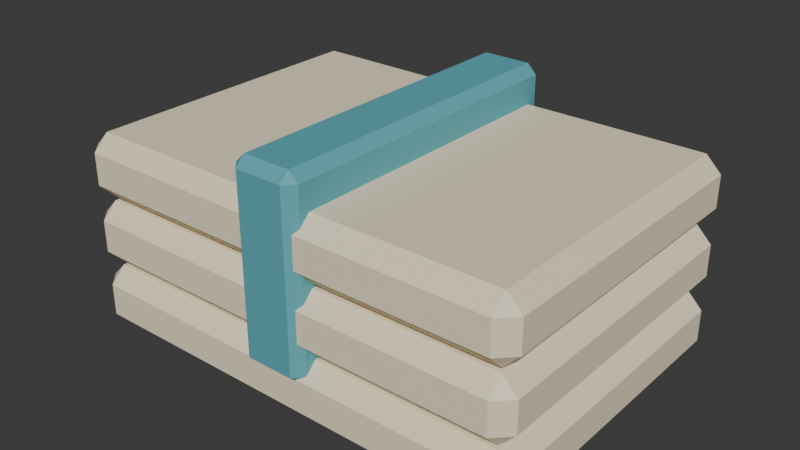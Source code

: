 # Source: sailcloth.blend  (saved by Blender 4.4.32; exported with 4.5.12 LTS)
import bpy
from mathutils import Matrix  # noqa: F401  (used for matrix-valued properties, if any)

bpy.ops.wm.read_factory_settings(use_empty=True)
scene = bpy.context.scene
scene.name = 'Scene'

# ---- collections
col_collection = bpy.data.collections.new('Collection'); scene.collection.children.link(col_collection)

# ---- materials (node trees are filled in below, after node groups)
mat_sailcloth_paint = bpy.data.materials.new('sailcloth paint')
mat_sailcloth_paint.diffuse_color = (1.0, 1.0, 1.0, 1.0)

# ---- material node trees
mat_sailcloth_paint.use_nodes = True; mat_sailcloth_paint.node_tree.nodes.clear()
_N = mat_sailcloth_paint.node_tree.nodes; _L = mat_sailcloth_paint.node_tree.links
n0 = _N.new('ShaderNodeBsdfPrincipled'); n0.name = 'Principled BSDF'; n0.location = (10, 300)
n0.inputs[2].default_value = 0.73
n1 = _N.new('ShaderNodeOutputMaterial'); n1.name = 'Material Output'; n1.location = (300, 300)
n2 = _N.new('ShaderNodeVertexColor'); n2.name = 'Color Attribute'; n2.location = (0, 0)
n2.layer_name = 'Tint'
_L.new(n0.outputs[0], n1.inputs[0])
_L.new(n2.outputs[0], n0.inputs[0])
n1.is_active_output = True

# ---- world
world_world = bpy.data.worlds.new('World'); scene.world = world_world
world_world.use_nodes = True; world_world.node_tree.nodes.clear()
_N = world_world.node_tree.nodes; _L = world_world.node_tree.links
n0 = _N.new('ShaderNodeOutputWorld'); n0.name = 'World Output'; n0.location = (300, 300)
n1 = _N.new('ShaderNodeBackground'); n1.name = 'Background'; n1.location = (10, 300)
n1.inputs[0].default_value = (0.05088, 0.05088, 0.05088, 1.0)
_L.new(n1.outputs[0], n0.inputs[0])
n0.is_active_output = True
world_world.color = (0.05088, 0.05088, 0.05088)
world_world.sun_shadow_jitter_overblur = 0.0

# ---- meshes
me_cube_145 = bpy.data.meshes.new('Cube.145')
me_cube_145.from_pydata([(-0.224, -0.154, -0.0325), (-0.224, -0.17, -0.0165), (-0.24, -0.154, -0.0165), (-0.224, -0.17, 0.0165), (-0.224, -0.154, 0.0325), (-0.24, -0.154, 0.0165), (-0.224, 0.154, -0.0325), (-0.24, 0.154, -0.0165), (-0.224, 0.17, -0.0165), (-0.224, 0.154, 0.0325), (-0.224, 0.17, 0.0165), (-0.24, 0.154, 0.0165), (0.224, -0.154, -0.0325), (0.24, -0.154, -0.0165), (0.224, -0.17, -0.0165), (0.224, -0.154, 0.0325), (0.224, -0.17, 0.0165), (0.24, -0.154, 0.0165), (0.224, 0.154, -0.0325), (0.224, 0.17, -0.0165), (0.24, 0.154, -0.0165), (0.224, 0.154, 0.0325), (0.24, 0.154, 0.0165), (0.224, 0.17, 0.0165), (-0.224, -0.154, 0.0375), (-0.224, -0.17, 0.0535), (-0.24, -0.154, 0.0535), (-0.224, -0.17, 0.0865), (-0.224, -0.154, 0.1025), (-0.24, -0.154, 0.0865), (-0.224, 0.154, 0.0375), (-0.24, 0.154, 0.0535), (-0.224, 0.17, 0.0535), (-0.224, 0.154, 0.1025), (-0.224, 0.17, 0.0865), (-0.24, 0.154, 0.0865), (0.224, -0.154, 0.0375), (0.24, -0.154, 0.0535), (0.224, -0.17, 0.0535), (0.224, -0.154, 0.1025), (0.224, -0.17, 0.0865), (0.24, -0.154, 0.0865), (0.224, 0.154, 0.0375), (0.224, 0.17, 0.0535), (0.24, 0.154, 0.0535), (0.224, 0.154, 0.1025), (0.24, 0.154, 0.0865), (0.224, 0.17, 0.0865), (-0.224, -0.154, 0.1075), (-0.224, -0.17, 0.1235), (-0.24, -0.154, 0.1235), (-0.224, -0.17, 0.1565), (-0.224, -0.154, 0.1725), (-0.24, -0.154, 0.1565), (-0.224, 0.154, 0.1075), (-0.24, 0.154, 0.1235), (-0.224, 0.17, 0.1235), (-0.224, 0.154, 0.1725), (-0.224, 0.17, 0.1565), (-0.24, 0.154, 0.1565), (0.224, -0.154, 0.1075), (0.24, -0.154, 0.1235), (0.224, -0.17, 0.1235), (0.224, -0.154, 0.1725), (0.224, -0.17, 0.1565), (0.24, -0.154, 0.1565), (0.224, 0.154, 0.1075), (0.224, 0.17, 0.1235), (0.24, 0.154, 0.1235), (0.224, 0.154, 0.1725), (0.24, 0.154, 0.1565), (0.224, 0.17, 0.1565), (-0.025, -0.165, 0.01), (-0.025, -0.175, 0.02), (-0.035, -0.165, 0.02), (-0.025, -0.175, 0.2), (-0.025, -0.165, 0.21), (-0.035, -0.165, 0.2), (-0.025, 0.165, 0.01), (-0.035, 0.165, 0.02), (-0.025, 0.175, 0.02), (-0.025, 0.165, 0.21), (-0.025, 0.175, 0.2), (-0.035, 0.165, 0.2), (0.025, -0.165, 0.01), (0.035, -0.165, 0.02), (0.025, -0.175, 0.02), (0.025, -0.165, 0.21), (0.025, -0.175, 0.2), (0.035, -0.165, 0.2), (0.025, 0.165, 0.01), (0.025, 0.175, 0.02), (0.035, 0.165, 0.02), (0.025, 0.165, 0.21), (0.035, 0.165, 0.2), (0.025, 0.175, 0.2)], [], [(14, 16, 3, 1), (20, 22, 17, 13), (21, 9, 4, 15), (2, 5, 11, 7), (8, 10, 23, 19), (0, 1, 2), (3, 4, 5), (6, 7, 8), (9, 10, 11), (12, 13, 14), (15, 16, 17), (18, 19, 20), (21, 22, 23), (6, 0, 2, 7), (1, 3, 5, 2), (4, 9, 11, 5), (10, 8, 7, 11), (18, 6, 8, 19), (9, 21, 23, 10), (22, 20, 19, 23), (12, 18, 20, 13), (21, 15, 17, 22), (16, 14, 13, 17), (0, 12, 14, 1), (15, 4, 3, 16), (6, 18, 12, 0), (38, 40, 27, 25), (44, 46, 41, 37), (45, 33, 28, 39), (26, 29, 35, 31), (32, 34, 47, 43), (24, 25, 26), (27, 28, 29), (30, 31, 32), (33, 34, 35), (36, 37, 38), (39, 40, 41), (42, 43, 44), (45, 46, 47), (30, 24, 26, 31), (25, 27, 29, 26), (28, 33, 35, 29), (34, 32, 31, 35), (42, 30, 32, 43), (33, 45, 47, 34), (46, 44, 43, 47), (36, 42, 44, 37), (45, 39, 41, 46), (40, 38, 37, 41), (24, 36, 38, 25), (39, 28, 27, 40), (30, 42, 36, 24), (62, 64, 51, 49), (68, 70, 65, 61), (69, 57, 52, 63), (50, 53, 59, 55), (56, 58, 71, 67), (48, 49, 50), (51, 52, 53), (54, 55, 56), (57, 58, 59), (60, 61, 62), (63, 64, 65), (66, 67, 68), (69, 70, 71), (54, 48, 50, 55), (49, 51, 53, 50), (52, 57, 59, 53), (58, 56, 55, 59), (66, 54, 56, 67), (57, 69, 71, 58), (70, 68, 67, 71), (60, 66, 68, 61), (69, 63, 65, 70), (64, 62, 61, 65), (48, 60, 62, 49), (63, 52, 51, 64), (54, 66, 60, 48), (86, 88, 75, 73), (92, 94, 89, 85), (93, 81, 76, 87), (74, 77, 83, 79), (80, 82, 95, 91), (72, 73, 74), (75, 76, 77), (78, 79, 80), (81, 82, 83), (84, 85, 86), (87, 88, 89), (90, 91, 92), (93, 94, 95), (78, 72, 74, 79), (73, 75, 77, 74), (76, 81, 83, 77), (82, 80, 79, 83), (90, 78, 80, 91), (81, 93, 95, 82), (94, 92, 91, 95), (84, 90, 92, 85), (93, 87, 89, 94), (88, 86, 85, 89), (72, 84, 86, 73), (87, 76, 75, 88), (78, 90, 84, 72)])
_uv = me_cube_145.uv_layers.new(name='UVMap')
_uv.uv.foreach_set('vector', [0.4365, 0.7583, 0.5635, 0.7583, 0.5635, 0.9917, 0.4365, 0.9917, 0.4365, 0.5118, 0.5635, 0.5118, 0.5635, 0.7382, 0.4365, 0.7382, 0.6333, 0.5118, 0.8667, 0.5118, 0.8667, 0.7382, 0.6333, 0.7382, 0.4365, 0.01176, 0.5635, 0.01176, 0.5635, 0.2382, 0.4365, 0.2382, 0.4365, 0.2583, 0.5635, 0.2583, 0.5635, 0.4917, 0.4365, 0.4917, 0.1333, 0.7382, 0.1333, 0.75, 0.125, 0.7382, 0.5635, 0.0, 0.625, 0.01176, 0.5635, 0.01176, 0.1333, 0.5118, 0.125, 0.5118, 0.1333, 0.5, 0.625, 0.2382, 0.5635, 0.25, 0.5635, 0.2382, 0.3667, 0.7382, 0.375, 0.7382, 0.3667, 0.75, 0.625, 0.7583, 0.5635, 0.7583, 0.5635, 0.75, 0.3667, 0.5118, 0.3667, 0.5, 0.375, 0.5118, 0.625, 0.4917, 0.5635, 0.5, 0.5635, 0.4917, 0.1333, 0.5118, 0.1333, 0.7382, 0.125, 0.7382, 0.125, 0.5118, 0.4365, 0.0, 0.5635, 0.0, 0.5635, 0.01176, 0.4365, 0.01176, 0.625, 0.01176, 0.625, 0.2382, 0.5635, 0.2382, 0.5635, 0.01176, 0.5635, 0.2583, 0.4365, 0.2583, 0.4365, 0.2382, 0.5635, 0.2382, 0.3667, 0.5118, 0.1333, 0.5118, 0.1333, 0.5, 0.3667, 0.5, 0.625, 0.2583, 0.625, 0.4917, 0.5635, 0.4917, 0.5635, 0.2583, 0.5635, 0.5118, 0.4365, 0.5118, 0.4365, 0.4917, 0.5635, 0.4917, 0.3667, 0.7382, 0.3667, 0.5118, 0.4365, 0.5118, 0.4365, 0.7382, 0.6333, 0.5118, 0.6333, 0.7382, 0.5635, 0.7382, 0.5635, 0.5118, 0.5635, 0.7583, 0.4365, 0.7583, 0.4365, 0.7382, 0.5635, 0.7382, 0.1333, 0.7382, 0.3667, 0.7382, 0.3667, 0.75, 0.1333, 0.75, 0.625, 0.7583, 0.625, 0.9917, 0.5635, 0.9917, 0.5635, 0.7583, 0.1333, 0.5118, 0.3667, 0.5118, 0.3667, 0.7382, 0.1333, 0.7382, 0.4365, 0.7583, 0.5635, 0.7583, 0.5635, 0.9917, 0.4365, 0.9917, 0.4365, 0.5118, 0.5635, 0.5118, 0.5635, 0.7382, 0.4365, 0.7382, 0.6333, 0.5118, 0.8667, 0.5118, 0.8667, 0.7382, 0.6333, 0.7382, 0.4365, 0.01176, 0.5635, 0.01176, 0.5635, 0.2382, 0.4365, 0.2382, 0.4365, 0.2583, 0.5635, 0.2583, 0.5635, 0.4917, 0.4365, 0.4917, 0.1333, 0.7382, 0.1333, 0.75, 0.125, 0.7382, 0.5635, 0.0, 0.625, 0.01176, 0.5635, 0.01176, 0.1333, 0.5118, 0.125, 0.5118, 0.1333, 0.5, 0.625, 0.2382, 0.5635, 0.25, 0.5635, 0.2382, 0.3667, 0.7382, 0.375, 0.7382, 0.3667, 0.75, 0.625, 0.7583, 0.5635, 0.7583, 0.5635, 0.75, 0.3667, 0.5118, 0.3667, 0.5, 0.375, 0.5118, 0.625, 0.4917, 0.5635, 0.5, 0.5635, 0.4917, 0.1333, 0.5118, 0.1333, 0.7382, 0.125, 0.7382, 0.125, 0.5118, 0.4365, 0.0, 0.5635, 0.0, 0.5635, 0.01176, 0.4365, 0.01176, 0.625, 0.01176, 0.625, 0.2382, 0.5635, 0.2382, 0.5635, 0.01176, 0.5635, 0.2583, 0.4365, 0.2583, 0.4365, 0.2382, 0.5635, 0.2382, 0.3667, 0.5118, 0.1333, 0.5118, 0.1333, 0.5, 0.3667, 0.5, 0.625, 0.2583, 0.625, 0.4917, 0.5635, 0.4917, 0.5635, 0.2583, 0.5635, 0.5118, 0.4365, 0.5118, 0.4365, 0.4917, 0.5635, 0.4917, 0.3667, 0.7382, 0.3667, 0.5118, 0.4365, 0.5118, 0.4365, 0.7382, 0.6333, 0.5118, 0.6333, 0.7382, 0.5635, 0.7382, 0.5635, 0.5118, 0.5635, 0.7583, 0.4365, 0.7583, 0.4365, 0.7382, 0.5635, 0.7382, 0.1333, 0.7382, 0.3667, 0.7382, 0.3667, 0.75, 0.1333, 0.75, 0.625, 0.7583, 0.625, 0.9917, 0.5635, 0.9917, 0.5635, 0.7583, 0.1333, 0.5118, 0.3667, 0.5118, 0.3667, 0.7382, 0.1333, 0.7382, 0.4365, 0.7583, 0.5635, 0.7583, 0.5635, 0.9917, 0.4365, 0.9917, 0.4365, 0.5118, 0.5635, 0.5118, 0.5635, 0.7382, 0.4365, 0.7382, 0.6333, 0.5118, 0.8667, 0.5118, 0.8667, 0.7382, 0.6333, 0.7382, 0.4365, 0.01176, 0.5635, 0.01176, 0.5635, 0.2382, 0.4365, 0.2382, 0.4365, 0.2583, 0.5635, 0.2583, 0.5635, 0.4917, 0.4365, 0.4917, 0.1333, 0.7382, 0.1333, 0.75, 0.125, 0.7382, 0.5635, 0.0, 0.625, 0.01176, 0.5635, 0.01176, 0.1333, 0.5118, 0.125, 0.5118, 0.1333, 0.5, 0.625, 0.2382, 0.5635, 0.25, 0.5635, 0.2382, 0.3667, 0.7382, 0.375, 0.7382, 0.3667, 0.75, 0.625, 0.7583, 0.5635, 0.7583, 0.5635, 0.75, 0.3667, 0.5118, 0.3667, 0.5, 0.375, 0.5118, 0.625, 0.4917, 0.5635, 0.5, 0.5635, 0.4917, 0.1333, 0.5118, 0.1333, 0.7382, 0.125, 0.7382, 0.125, 0.5118, 0.4365, 0.0, 0.5635, 0.0, 0.5635, 0.01176, 0.4365, 0.01176, 0.625, 0.01176, 0.625, 0.2382, 0.5635, 0.2382, 0.5635, 0.01176, 0.5635, 0.2583, 0.4365, 0.2583, 0.4365, 0.2382, 0.5635, 0.2382, 0.3667, 0.5118, 0.1333, 0.5118, 0.1333, 0.5, 0.3667, 0.5, 0.625, 0.2583, 0.625, 0.4917, 0.5635, 0.4917, 0.5635, 0.2583, 0.5635, 0.5118, 0.4365, 0.5118, 0.4365, 0.4917, 0.5635, 0.4917, 0.3667, 0.7382, 0.3667, 0.5118, 0.4365, 0.5118, 0.4365, 0.7382, 0.6333, 0.5118, 0.6333, 0.7382, 0.5635, 0.7382, 0.5635, 0.5118, 0.5635, 0.7583, 0.4365, 0.7583, 0.4365, 0.7382, 0.5635, 0.7382, 0.1333, 0.7382, 0.3667, 0.7382, 0.3667, 0.75, 0.1333, 0.75, 0.625, 0.7583, 0.625, 0.9917, 0.5635, 0.9917, 0.5635, 0.7583, 0.1333, 0.5118, 0.3667, 0.5118, 0.3667, 0.7382, 0.1333, 0.7382, 0.3875, 0.7857, 0.6125, 0.7857, 0.6125, 0.9643, 0.3875, 0.9643, 0.3875, 0.5071, 0.6125, 0.5071, 0.6125, 0.7429, 0.3875, 0.7429, 0.6607, 0.5071, 0.8393, 0.5071, 0.8393, 0.7429, 0.6607, 0.7429, 0.3875, 0.007143, 0.6125, 0.007143, 0.6125, 0.2429, 0.3875, 0.2429, 0.3875, 0.2857, 0.6125, 0.2857, 0.6125, 0.4643, 0.3875, 0.4643, 0.1607, 0.7429, 0.1607, 0.75, 0.125, 0.7429, 0.6125, 0.9643, 0.625, 0.9643, 0.6125, 1.0, 0.1607, 0.5071, 0.125, 0.5071, 0.1607, 0.5, 0.625, 0.2857, 0.6125, 0.2857, 0.6125, 0.25, 0.3393, 0.7429, 0.375, 0.7429, 0.3393, 0.75, 0.625, 0.7857, 0.6125, 0.7857, 0.6125, 0.75, 0.3393, 0.5071, 0.3393, 0.5, 0.375, 0.5071, 0.625, 0.5071, 0.6125, 0.5071, 0.6125, 0.5, 0.1607, 0.5071, 0.1607, 0.7429, 0.125, 0.7429, 0.125, 0.5071, 0.3875, 0.0, 0.6125, 0.0, 0.6125, 0.007143, 0.3875, 0.007143, 0.625, 0.007143, 0.625, 0.2429, 0.6125, 0.2429, 0.6125, 0.007143, 0.6125, 0.2857, 0.3875, 0.2857, 0.3875, 0.2429, 0.6125, 0.2429, 0.3393, 0.5071, 0.1607, 0.5071, 0.1607, 0.5, 0.3393, 0.5, 0.625, 0.2857, 0.625, 0.4643, 0.6125, 0.4643, 0.6125, 0.2857, 0.6125, 0.5071, 0.3875, 0.5071, 0.3875, 0.4643, 0.6125, 0.4643, 0.3393, 0.7429, 0.3393, 0.5071, 0.3875, 0.5071, 0.3875, 0.7429, 0.6607, 0.5071, 0.6607, 0.7429, 0.6125, 0.7429, 0.6125, 0.5071, 0.6125, 0.7857, 0.3875, 0.7857, 0.3875, 0.7429, 0.6125, 0.7429, 0.1607, 0.7429, 0.3393, 0.7429, 0.3393, 0.75, 0.1607, 0.75, 0.625, 0.7857, 0.625, 0.9643, 0.6125, 0.9643, 0.6125, 0.7857, 0.1607, 0.5071, 0.3393, 0.5071, 0.3393, 0.7429, 0.1607, 0.7429])
_ca = me_cube_145.color_attributes.new('Tint', 'FLOAT_COLOR', 'CORNER')
_ca.data.foreach_set('color', [0.9216, 0.807, 0.5841, 1.0, 0.9216, 0.807, 0.5841, 1.0, 0.9216, 0.807, 0.5841, 1.0, 0.9216, 0.807, 0.5841, 1.0, 0.9216, 0.807, 0.5841, 1.0, 0.9216, 0.807, 0.5841, 1.0, 0.9216, 0.807, 0.5841, 1.0, 0.9216, 0.807, 0.5841, 1.0, 0.9216, 0.807, 0.5841, 1.0, 0.9216, 0.807, 0.5841, 1.0, 0.9216, 0.807, 0.5841, 1.0, 0.9216, 0.807, 0.5841, 1.0, 0.9216, 0.807, 0.5841, 1.0, 0.9216, 0.807, 0.5841, 1.0, 0.9216, 0.807, 0.5841, 1.0, 0.9216, 0.807, 0.5841, 1.0, 0.9216, 0.807, 0.5841, 1.0, 0.9216, 0.807, 0.5841, 1.0, 0.9216, 0.807, 0.5841, 1.0, 0.9216, 0.807, 0.5841, 1.0, 0.9216, 0.807, 0.5841, 1.0, 0.9216, 0.807, 0.5841, 1.0, 0.9216, 0.807, 0.5841, 1.0, 0.9216, 0.807, 0.5841, 1.0, 0.9216, 0.807, 0.5841, 1.0, 0.9216, 0.807, 0.5841, 1.0, 0.9216, 0.807, 0.5841, 1.0, 0.9216, 0.807, 0.5841, 1.0, 0.9216, 0.807, 0.5841, 1.0, 0.9216, 0.807, 0.5841, 1.0, 0.9216, 0.807, 0.5841, 1.0, 0.9216, 0.807, 0.5841, 1.0, 0.9216, 0.807, 0.5841, 1.0, 0.9216, 0.807, 0.5841, 1.0, 0.9216, 0.807, 0.5841, 1.0, 0.9216, 0.807, 0.5841, 1.0, 0.9216, 0.807, 0.5841, 1.0, 0.9216, 0.807, 0.5841, 1.0, 0.9216, 0.807, 0.5841, 1.0, 0.9216, 0.807, 0.5841, 1.0, 0.9216, 0.807, 0.5841, 1.0, 0.9216, 0.807, 0.5841, 1.0, 0.9216, 0.807, 0.5841, 1.0, 0.9216, 0.807, 0.5841, 1.0, 0.9216, 0.807, 0.5841, 1.0, 0.9216, 0.807, 0.5841, 1.0, 0.9216, 0.807, 0.5841, 1.0, 0.9216, 0.807, 0.5841, 1.0, 0.9216, 0.807, 0.5841, 1.0, 0.9216, 0.807, 0.5841, 1.0, 0.9216, 0.807, 0.5841, 1.0, 0.9216, 0.807, 0.5841, 1.0, 0.9216, 0.807, 0.5841, 1.0, 0.9216, 0.807, 0.5841, 1.0, 0.9216, 0.807, 0.5841, 1.0, 0.9216, 0.807, 0.5841, 1.0, 0.9216, 0.807, 0.5841, 1.0, 0.9216, 0.807, 0.5841, 1.0, 0.9216, 0.807, 0.5841, 1.0, 0.9216, 0.807, 0.5841, 1.0, 0.9216, 0.807, 0.5841, 1.0, 0.9216, 0.807, 0.5841, 1.0, 0.9216, 0.807, 0.5841, 1.0, 0.9216, 0.807, 0.5841, 1.0, 0.9216, 0.807, 0.5841, 1.0, 0.9216, 0.807, 0.5841, 1.0, 0.9216, 0.807, 0.5841, 1.0, 0.9216, 0.807, 0.5841, 1.0, 0.9216, 0.807, 0.5841, 1.0, 0.9216, 0.807, 0.5841, 1.0, 0.9216, 0.807, 0.5841, 1.0, 0.9216, 0.807, 0.5841, 1.0, 0.9216, 0.807, 0.5841, 1.0, 0.9216, 0.807, 0.5841, 1.0, 0.9216, 0.807, 0.5841, 1.0, 0.9216, 0.807, 0.5841, 1.0, 0.9216, 0.807, 0.5841, 1.0, 0.9216, 0.807, 0.5841, 1.0, 0.9216, 0.807, 0.5841, 1.0, 0.9216, 0.807, 0.5841, 1.0, 0.9216, 0.807, 0.5841, 1.0, 0.9216, 0.807, 0.5841, 1.0, 0.9216, 0.807, 0.5841, 1.0, 0.9216, 0.807, 0.5841, 1.0, 0.9216, 0.807, 0.5841, 1.0, 0.9216, 0.807, 0.5841, 1.0, 0.9216, 0.807, 0.5841, 1.0, 0.9216, 0.807, 0.5841, 1.0, 0.9216, 0.807, 0.5841, 1.0, 0.9216, 0.807, 0.5841, 1.0, 0.9216, 0.807, 0.5841, 1.0, 0.9216, 0.807, 0.5841, 1.0, 0.9216, 0.807, 0.5841, 1.0, 0.9216, 0.807, 0.5841, 1.0, 0.9216, 0.807, 0.5841, 1.0, 0.9216, 0.807, 0.5841, 1.0, 0.9216, 0.807, 0.5841, 1.0, 0.9216, 0.807, 0.5841, 1.0, 0.9216, 0.807, 0.5841, 1.0, 0.9216, 0.807, 0.5841, 1.0, 0.9216, 0.807, 0.5841, 1.0, 0.9216, 0.807, 0.5841, 1.0, 0.9216, 0.807, 0.5841, 1.0, 0.9216, 0.807, 0.5841, 1.0, 0.9216, 0.807, 0.5841, 1.0, 0.9216, 0.807, 0.5841, 1.0, 0.9216, 0.807, 0.5841, 1.0, 0.9216, 0.807, 0.5841, 1.0, 0.9216, 0.807, 0.5841, 1.0, 0.9216, 0.807, 0.5841, 1.0, 0.9216, 0.807, 0.5841, 1.0, 0.9216, 0.807, 0.5841, 1.0, 0.9216, 0.807, 0.5841, 1.0, 0.9216, 0.807, 0.5841, 1.0, 0.9216, 0.807, 0.5841, 1.0, 0.9216, 0.807, 0.5841, 1.0, 0.9216, 0.807, 0.5841, 1.0, 0.9216, 0.807, 0.5841, 1.0, 0.9216, 0.807, 0.5841, 1.0, 0.9216, 0.807, 0.5841, 1.0, 0.9216, 0.807, 0.5841, 1.0, 0.9216, 0.807, 0.5841, 1.0, 0.9216, 0.807, 0.5841, 1.0, 0.9216, 0.807, 0.5841, 1.0, 0.9216, 0.807, 0.5841, 1.0, 0.9216, 0.807, 0.5841, 1.0, 0.9216, 0.807, 0.5841, 1.0, 0.9216, 0.807, 0.5841, 1.0, 0.9216, 0.807, 0.5841, 1.0, 0.9216, 0.807, 0.5841, 1.0, 0.9216, 0.807, 0.5841, 1.0, 0.9216, 0.807, 0.5841, 1.0, 0.9216, 0.807, 0.5841, 1.0, 0.9216, 0.807, 0.5841, 1.0, 0.9216, 0.807, 0.5841, 1.0, 0.9216, 0.807, 0.5841, 1.0, 0.9216, 0.807, 0.5841, 1.0, 0.9216, 0.807, 0.5841, 1.0, 0.9216, 0.807, 0.5841, 1.0, 0.9216, 0.807, 0.5841, 1.0, 0.9216, 0.807, 0.5841, 1.0, 0.9216, 0.807, 0.5841, 1.0, 0.9216, 0.807, 0.5841, 1.0, 0.9216, 0.807, 0.5841, 1.0, 0.9216, 0.807, 0.5841, 1.0, 0.9216, 0.807, 0.5841, 1.0, 0.9216, 0.807, 0.5841, 1.0, 0.9216, 0.807, 0.5841, 1.0, 0.9216, 0.807, 0.5841, 1.0, 0.9216, 0.807, 0.5841, 1.0, 0.9216, 0.807, 0.5841, 1.0, 0.9216, 0.807, 0.5841, 1.0, 0.9216, 0.807, 0.5841, 1.0, 0.9216, 0.807, 0.5841, 1.0, 0.9216, 0.807, 0.5841, 1.0, 0.9216, 0.807, 0.5841, 1.0, 0.9216, 0.807, 0.5841, 1.0, 0.9216, 0.807, 0.5841, 1.0, 0.9216, 0.807, 0.5841, 1.0, 0.9216, 0.807, 0.5841, 1.0, 0.9216, 0.807, 0.5841, 1.0, 0.9216, 0.807, 0.5841, 1.0, 0.9216, 0.807, 0.5841, 1.0, 0.9216, 0.807, 0.5841, 1.0, 0.9216, 0.807, 0.5841, 1.0, 0.9216, 0.807, 0.5841, 1.0, 0.9216, 0.807, 0.5841, 1.0, 0.9216, 0.807, 0.5841, 1.0, 0.9216, 0.807, 0.5841, 1.0, 0.9216, 0.807, 0.5841, 1.0, 0.9216, 0.807, 0.5841, 1.0, 0.9216, 0.807, 0.5841, 1.0, 0.9216, 0.807, 0.5841, 1.0, 0.9216, 0.807, 0.5841, 1.0, 0.9216, 0.807, 0.5841, 1.0, 0.9216, 0.807, 0.5841, 1.0, 0.9216, 0.807, 0.5841, 1.0, 0.9216, 0.807, 0.5841, 1.0, 0.9216, 0.807, 0.5841, 1.0, 0.9216, 0.807, 0.5841, 1.0, 0.9216, 0.807, 0.5841, 1.0, 0.9216, 0.807, 0.5841, 1.0, 0.9216, 0.807, 0.5841, 1.0, 0.9216, 0.807, 0.5841, 1.0, 0.9216, 0.807, 0.5841, 1.0, 0.9216, 0.807, 0.5841, 1.0, 0.9216, 0.807, 0.5841, 1.0, 0.9216, 0.807, 0.5841, 1.0, 0.9216, 0.807, 0.5841, 1.0, 0.9216, 0.807, 0.5841, 1.0, 0.9216, 0.807, 0.5841, 1.0, 0.9216, 0.807, 0.5841, 1.0, 0.9216, 0.807, 0.5841, 1.0, 0.9216, 0.807, 0.5841, 1.0, 0.9216, 0.807, 0.5841, 1.0, 0.9216, 0.807, 0.5841, 1.0, 0.9216, 0.807, 0.5841, 1.0, 0.9216, 0.807, 0.5841, 1.0, 0.9216, 0.807, 0.5841, 1.0, 0.9216, 0.807, 0.5841, 1.0, 0.9216, 0.807, 0.5841, 1.0, 0.9216, 0.807, 0.5841, 1.0, 0.9216, 0.807, 0.5841, 1.0, 0.9216, 0.807, 0.5841, 1.0, 0.9216, 0.807, 0.5841, 1.0, 0.9216, 0.807, 0.5841, 1.0, 0.9216, 0.807, 0.5841, 1.0, 0.9216, 0.807, 0.5841, 1.0, 0.9216, 0.807, 0.5841, 1.0, 0.9216, 0.807, 0.5841, 1.0, 0.9216, 0.807, 0.5841, 1.0, 0.9216, 0.807, 0.5841, 1.0, 0.9216, 0.807, 0.5841, 1.0, 0.9216, 0.807, 0.5841, 1.0, 0.9216, 0.807, 0.5841, 1.0, 0.9216, 0.807, 0.5841, 1.0, 0.9216, 0.807, 0.5841, 1.0, 0.9216, 0.807, 0.5841, 1.0, 0.9216, 0.807, 0.5841, 1.0, 0.9216, 0.807, 0.5841, 1.0, 0.9216, 0.807, 0.5841, 1.0, 0.9216, 0.807, 0.5841, 1.0, 0.9216, 0.807, 0.5841, 1.0, 0.9216, 0.807, 0.5841, 1.0, 0.9216, 0.807, 0.5841, 1.0, 0.9216, 0.807, 0.5841, 1.0, 0.9216, 0.807, 0.5841, 1.0, 0.9216, 0.807, 0.5841, 1.0, 0.9216, 0.807, 0.5841, 1.0, 0.9216, 0.807, 0.5841, 1.0, 0.9216, 0.807, 0.5841, 1.0, 0.9216, 0.807, 0.5841, 1.0, 0.9216, 0.807, 0.5841, 1.0, 0.9216, 0.807, 0.5841, 1.0, 0.9216, 0.807, 0.5841, 1.0, 0.9216, 0.807, 0.5841, 1.0, 0.9216, 0.807, 0.5841, 1.0, 0.9216, 0.807, 0.5841, 1.0, 0.9216, 0.807, 0.5841, 1.0, 0.9216, 0.807, 0.5841, 1.0, 0.9216, 0.807, 0.5841, 1.0, 0.9216, 0.807, 0.5841, 1.0, 0.9216, 0.807, 0.5841, 1.0, 0.9216, 0.807, 0.5841, 1.0, 0.9216, 0.807, 0.5841, 1.0, 0.9216, 0.807, 0.5841, 1.0, 0.9216, 0.807, 0.5841, 1.0, 0.9216, 0.807, 0.5841, 1.0, 0.9216, 0.807, 0.5841, 1.0, 0.9216, 0.807, 0.5841, 1.0, 0.9216, 0.807, 0.5841, 1.0, 0.9216, 0.807, 0.5841, 1.0, 0.9216, 0.807, 0.5841, 1.0, 0.9216, 0.807, 0.5841, 1.0, 0.9216, 0.807, 0.5841, 1.0, 0.9216, 0.807, 0.5841, 1.0, 0.9216, 0.807, 0.5841, 1.0, 0.9216, 0.807, 0.5841, 1.0, 0.9216, 0.807, 0.5841, 1.0, 0.9216, 0.807, 0.5841, 1.0, 0.9216, 0.807, 0.5841, 1.0, 0.9216, 0.807, 0.5841, 1.0, 0.9216, 0.807, 0.5841, 1.0, 0.9216, 0.807, 0.5841, 1.0, 0.9216, 0.807, 0.5841, 1.0, 0.9216, 0.807, 0.5841, 1.0, 0.9216, 0.807, 0.5841, 1.0, 0.9216, 0.807, 0.5841, 1.0, 0.9216, 0.807, 0.5841, 1.0, 0.9216, 0.807, 0.5841, 1.0, 0.9216, 0.807, 0.5841, 1.0, 0.9216, 0.807, 0.5841, 1.0, 0.9216, 0.807, 0.5841, 1.0, 0.9216, 0.807, 0.5841, 1.0, 0.9216, 0.807, 0.5841, 1.0, 0.9216, 0.807, 0.5841, 1.0, 0.9216, 0.807, 0.5841, 1.0, 0.9216, 0.807, 0.5841, 1.0, 0.9216, 0.807, 0.5841, 1.0, 0.9216, 0.807, 0.5841, 1.0, 0.9216, 0.807, 0.5841, 1.0, 0.9216, 0.807, 0.5841, 1.0, 0.9216, 0.807, 0.5841, 1.0, 0.9216, 0.807, 0.5841, 1.0, 0.9216, 0.807, 0.5841, 1.0, 0.9216, 0.807, 0.5841, 1.0, 0.9216, 0.807, 0.5841, 1.0, 0.9216, 0.807, 0.5841, 1.0, 0.107, 0.4072, 0.4735, 1.0, 0.107, 0.4072, 0.4735, 1.0, 0.107, 0.4072, 0.4735, 1.0, 0.107, 0.4072, 0.4735, 1.0, 0.107, 0.4072, 0.4735, 1.0, 0.107, 0.4072, 0.4735, 1.0, 0.107, 0.4072, 0.4735, 1.0, 0.107, 0.4072, 0.4735, 1.0, 0.107, 0.4072, 0.4735, 1.0, 0.107, 0.4072, 0.4735, 1.0, 0.107, 0.4072, 0.4735, 1.0, 0.107, 0.4072, 0.4735, 1.0, 0.107, 0.4072, 0.4735, 1.0, 0.107, 0.4072, 0.4735, 1.0, 0.107, 0.4072, 0.4735, 1.0, 0.107, 0.4072, 0.4735, 1.0, 0.107, 0.4072, 0.4735, 1.0, 0.107, 0.4072, 0.4735, 1.0, 0.107, 0.4072, 0.4735, 1.0, 0.107, 0.4072, 0.4735, 1.0, 0.107, 0.4072, 0.4735, 1.0, 0.107, 0.4072, 0.4735, 1.0, 0.107, 0.4072, 0.4735, 1.0, 0.107, 0.4072, 0.4735, 1.0, 0.107, 0.4072, 0.4735, 1.0, 0.107, 0.4072, 0.4735, 1.0, 0.107, 0.4072, 0.4735, 1.0, 0.107, 0.4072, 0.4735, 1.0, 0.107, 0.4072, 0.4735, 1.0, 0.107, 0.4072, 0.4735, 1.0, 0.107, 0.4072, 0.4735, 1.0, 0.107, 0.4072, 0.4735, 1.0, 0.107, 0.4072, 0.4735, 1.0, 0.107, 0.4072, 0.4735, 1.0, 0.107, 0.4072, 0.4735, 1.0, 0.107, 0.4072, 0.4735, 1.0, 0.107, 0.4072, 0.4735, 1.0, 0.107, 0.4072, 0.4735, 1.0, 0.107, 0.4072, 0.4735, 1.0, 0.107, 0.4072, 0.4735, 1.0, 0.107, 0.4072, 0.4735, 1.0, 0.107, 0.4072, 0.4735, 1.0, 0.107, 0.4072, 0.4735, 1.0, 0.107, 0.4072, 0.4735, 1.0, 0.107, 0.4072, 0.4735, 1.0, 0.107, 0.4072, 0.4735, 1.0, 0.107, 0.4072, 0.4735, 1.0, 0.107, 0.4072, 0.4735, 1.0, 0.107, 0.4072, 0.4735, 1.0, 0.107, 0.4072, 0.4735, 1.0, 0.107, 0.4072, 0.4735, 1.0, 0.107, 0.4072, 0.4735, 1.0, 0.107, 0.4072, 0.4735, 1.0, 0.107, 0.4072, 0.4735, 1.0, 0.107, 0.4072, 0.4735, 1.0, 0.107, 0.4072, 0.4735, 1.0, 0.107, 0.4072, 0.4735, 1.0, 0.107, 0.4072, 0.4735, 1.0, 0.107, 0.4072, 0.4735, 1.0, 0.107, 0.4072, 0.4735, 1.0, 0.107, 0.4072, 0.4735, 1.0, 0.107, 0.4072, 0.4735, 1.0, 0.107, 0.4072, 0.4735, 1.0, 0.107, 0.4072, 0.4735, 1.0, 0.107, 0.4072, 0.4735, 1.0, 0.107, 0.4072, 0.4735, 1.0, 0.107, 0.4072, 0.4735, 1.0, 0.107, 0.4072, 0.4735, 1.0, 0.107, 0.4072, 0.4735, 1.0, 0.107, 0.4072, 0.4735, 1.0, 0.107, 0.4072, 0.4735, 1.0, 0.107, 0.4072, 0.4735, 1.0, 0.107, 0.4072, 0.4735, 1.0, 0.107, 0.4072, 0.4735, 1.0, 0.107, 0.4072, 0.4735, 1.0, 0.107, 0.4072, 0.4735, 1.0, 0.107, 0.4072, 0.4735, 1.0, 0.107, 0.4072, 0.4735, 1.0, 0.107, 0.4072, 0.4735, 1.0, 0.107, 0.4072, 0.4735, 1.0, 0.107, 0.4072, 0.4735, 1.0, 0.107, 0.4072, 0.4735, 1.0, 0.107, 0.4072, 0.4735, 1.0, 0.107, 0.4072, 0.4735, 1.0, 0.107, 0.4072, 0.4735, 1.0, 0.107, 0.4072, 0.4735, 1.0, 0.107, 0.4072, 0.4735, 1.0, 0.107, 0.4072, 0.4735, 1.0, 0.107, 0.4072, 0.4735, 1.0, 0.107, 0.4072, 0.4735, 1.0, 0.107, 0.4072, 0.4735, 1.0, 0.107, 0.4072, 0.4735, 1.0, 0.107, 0.4072, 0.4735, 1.0, 0.107, 0.4072, 0.4735, 1.0, 0.107, 0.4072, 0.4735, 1.0, 0.107, 0.4072, 0.4735, 1.0])
me_cube_145.materials.append(mat_sailcloth_paint)
me_cube_145.update()

# ---- objects
ob_sailcloth = bpy.data.objects.new('Sailcloth', None)
ob_fold = bpy.data.objects.new('fold', me_cube_145)

# ---- transforms, parenting, visibility, modifiers, constraints
ob_sailcloth.location = (0.0, 0.0, 0.0)
ob_fold.parent = ob_sailcloth
ob_fold.location = (0.0, 0.0, 0.05)

# ---- collection membership
col_collection.objects.link(ob_sailcloth)
col_collection.objects.link(ob_fold)

# ---- scene / render settings (as saved in the file)
scene.frame_start = 1; scene.frame_end = 250; scene.frame_set(1)
scene.render.engine = 'BLENDER_EEVEE_NEXT'
bpy.context.view_layer.update()

# ---- added for rendering (the .blend has no active camera and no usable light): camera, sun
cam_auto = bpy.data.cameras.new('AutoCamera')
cam_auto.lens = 50.0
cam_auto.sensor_width = 36.0
cam_auto.clip_end = 1000.0
ob_auto_camera = bpy.data.objects.new('AutoCamera', cam_auto)
scene.collection.objects.link(ob_auto_camera)
ob_auto_camera.location = (0.593664, -0.712397, 0.613681)
ob_auto_camera.rotation_euler = (1.09748, -7.21219e-08, 0.694738)
scene.camera = ob_auto_camera
light_auto_sun = bpy.data.lights.new('AutoSun', 'SUN')
light_auto_sun.energy = 3.0
light_auto_sun.angle = 0.0523599
ob_auto_sun = bpy.data.objects.new('AutoSun', light_auto_sun)
scene.collection.objects.link(ob_auto_sun)
ob_auto_sun.rotation_euler = (0.872665, 0.174533, 0.523599)
bpy.context.view_layer.update()
